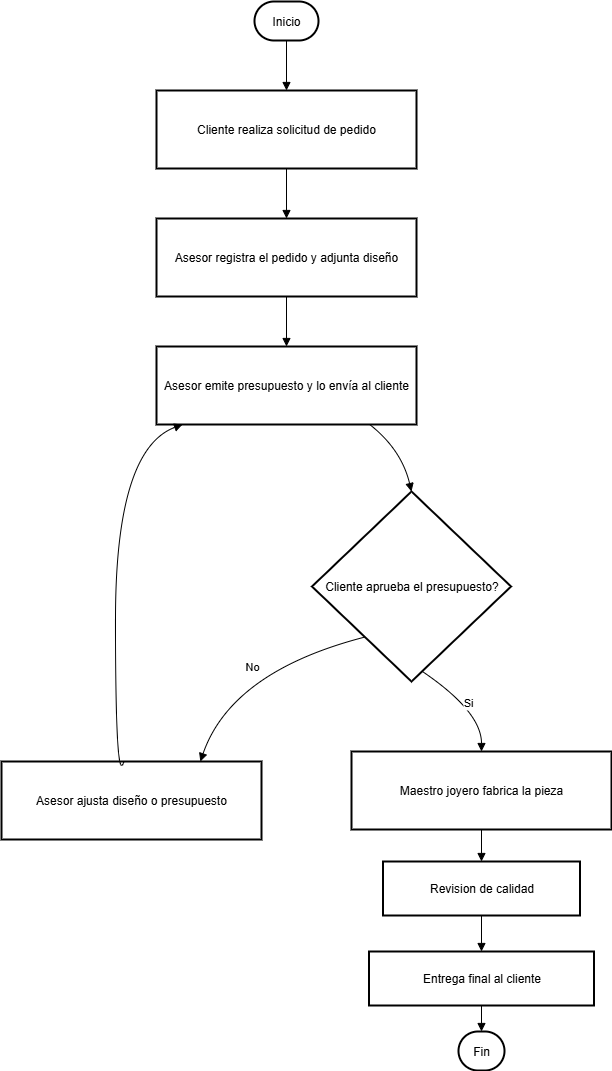

The diagram above was exported from draw.io. Its source (the exported page's mxGraphModel, read from the mxfile embedded in the PNG):
<mxGraphModel dx="2428" dy="1292" grid="1" gridSize="10" guides="1" tooltips="1" connect="1" arrows="1" fold="1" page="1" pageScale="1" pageWidth="850" pageHeight="1100" math="0" shadow="0" adaptiveColors="none">
  <root>
    <mxCell id="0" />
    <mxCell id="1" parent="0" />
    <mxCell id="8YsbSZnAahwuwGpWKF4i-65" value="Inicio" style="rounded=1;whiteSpace=wrap;arcSize=50;strokeWidth=2;" vertex="1" parent="1">
      <mxGeometry x="373" y="16" width="64" height="39" as="geometry" />
    </mxCell>
    <mxCell id="8YsbSZnAahwuwGpWKF4i-66" value="Cliente realiza solicitud de pedido" style="whiteSpace=wrap;strokeWidth=2;" vertex="1" parent="1">
      <mxGeometry x="275" y="105" width="260" height="78" as="geometry" />
    </mxCell>
    <mxCell id="8YsbSZnAahwuwGpWKF4i-67" value="Asesor registra el pedido y adjunta diseño" style="whiteSpace=wrap;strokeWidth=2;" vertex="1" parent="1">
      <mxGeometry x="275" y="233" width="260" height="78" as="geometry" />
    </mxCell>
    <mxCell id="8YsbSZnAahwuwGpWKF4i-68" value="Asesor emite presupuesto y lo envía al cliente" style="whiteSpace=wrap;strokeWidth=2;" vertex="1" parent="1">
      <mxGeometry x="275" y="361" width="260" height="78" as="geometry" />
    </mxCell>
    <mxCell id="8YsbSZnAahwuwGpWKF4i-69" value="Cliente aprueba el presupuesto?" style="rhombus;strokeWidth=2;whiteSpace=wrap;" vertex="1" parent="1">
      <mxGeometry x="430.5" y="506" width="199" height="190" as="geometry" />
    </mxCell>
    <mxCell id="8YsbSZnAahwuwGpWKF4i-70" value="Asesor ajusta diseño o presupuesto" style="whiteSpace=wrap;strokeWidth=2;" vertex="1" parent="1">
      <mxGeometry x="120" y="776" width="260" height="78" as="geometry" />
    </mxCell>
    <mxCell id="8YsbSZnAahwuwGpWKF4i-71" value="Maestro joyero fabrica la pieza" style="whiteSpace=wrap;strokeWidth=2;" vertex="1" parent="1">
      <mxGeometry x="470" y="766" width="260" height="78" as="geometry" />
    </mxCell>
    <mxCell id="8YsbSZnAahwuwGpWKF4i-72" value="Revision de calidad" style="whiteSpace=wrap;strokeWidth=2;" vertex="1" parent="1">
      <mxGeometry x="501.5" y="876" width="197" height="54" as="geometry" />
    </mxCell>
    <mxCell id="8YsbSZnAahwuwGpWKF4i-73" value="Entrega final al cliente" style="whiteSpace=wrap;strokeWidth=2;" vertex="1" parent="1">
      <mxGeometry x="487.5" y="966" width="225" height="54" as="geometry" />
    </mxCell>
    <mxCell id="8YsbSZnAahwuwGpWKF4i-74" value="Fin" style="rounded=1;whiteSpace=wrap;arcSize=50;strokeWidth=2;" vertex="1" parent="1">
      <mxGeometry x="577" y="1046" width="46" height="39" as="geometry" />
    </mxCell>
    <mxCell id="8YsbSZnAahwuwGpWKF4i-75" value="" style="curved=1;startArrow=none;endArrow=block;exitX=0.5;exitY=1;entryX=0.5;entryY=0;rounded=0;" edge="1" parent="1" source="8YsbSZnAahwuwGpWKF4i-65" target="8YsbSZnAahwuwGpWKF4i-66">
      <mxGeometry relative="1" as="geometry">
        <Array as="points" />
      </mxGeometry>
    </mxCell>
    <mxCell id="8YsbSZnAahwuwGpWKF4i-76" value="" style="curved=1;startArrow=none;endArrow=block;exitX=0.5;exitY=1;entryX=0.5;entryY=0;rounded=0;" edge="1" parent="1" source="8YsbSZnAahwuwGpWKF4i-66" target="8YsbSZnAahwuwGpWKF4i-67">
      <mxGeometry relative="1" as="geometry">
        <Array as="points" />
      </mxGeometry>
    </mxCell>
    <mxCell id="8YsbSZnAahwuwGpWKF4i-77" value="" style="curved=1;startArrow=none;endArrow=block;exitX=0.5;exitY=1;entryX=0.5;entryY=0;rounded=0;" edge="1" parent="1" source="8YsbSZnAahwuwGpWKF4i-67" target="8YsbSZnAahwuwGpWKF4i-68">
      <mxGeometry relative="1" as="geometry">
        <Array as="points" />
      </mxGeometry>
    </mxCell>
    <mxCell id="8YsbSZnAahwuwGpWKF4i-78" value="" style="curved=1;startArrow=none;endArrow=block;exitX=0.82;exitY=1;entryX=0.5;entryY=0;rounded=0;" edge="1" parent="1" source="8YsbSZnAahwuwGpWKF4i-68" target="8YsbSZnAahwuwGpWKF4i-69">
      <mxGeometry relative="1" as="geometry">
        <Array as="points">
          <mxPoint x="520" y="464" />
        </Array>
      </mxGeometry>
    </mxCell>
    <mxCell id="8YsbSZnAahwuwGpWKF4i-79" value="No" style="curved=1;startArrow=none;endArrow=block;exitX=0.06;exitY=1;entryX=0.77;entryY=-0.01;rounded=0;" edge="1" parent="1" source="8YsbSZnAahwuwGpWKF4i-69" target="8YsbSZnAahwuwGpWKF4i-70">
      <mxGeometry relative="1" as="geometry">
        <Array as="points">
          <mxPoint x="350" y="686" />
        </Array>
      </mxGeometry>
    </mxCell>
    <mxCell id="8YsbSZnAahwuwGpWKF4i-80" value="" style="curved=1;startArrow=none;endArrow=block;exitX=0.47;exitY=-0.01;entryX=0.1;entryY=1;rounded=0;" edge="1" parent="1" source="8YsbSZnAahwuwGpWKF4i-70" target="8YsbSZnAahwuwGpWKF4i-68">
      <mxGeometry relative="1" as="geometry">
        <Array as="points">
          <mxPoint x="234" y="803" />
          <mxPoint x="234" y="464" />
        </Array>
      </mxGeometry>
    </mxCell>
    <mxCell id="8YsbSZnAahwuwGpWKF4i-81" value="Si" style="curved=1;startArrow=none;endArrow=block;exitX=0.56;exitY=1;entryX=0.5;entryY=-0.01;rounded=0;" edge="1" parent="1" source="8YsbSZnAahwuwGpWKF4i-69" target="8YsbSZnAahwuwGpWKF4i-71">
      <mxGeometry relative="1" as="geometry">
        <Array as="points">
          <mxPoint x="600" y="726" />
        </Array>
      </mxGeometry>
    </mxCell>
    <mxCell id="8YsbSZnAahwuwGpWKF4i-82" value="" style="curved=1;startArrow=none;endArrow=block;exitX=0.5;exitY=0.99;entryX=0.5;entryY=-0.01;rounded=0;" edge="1" parent="1" source="8YsbSZnAahwuwGpWKF4i-71" target="8YsbSZnAahwuwGpWKF4i-72">
      <mxGeometry relative="1" as="geometry">
        <Array as="points" />
      </mxGeometry>
    </mxCell>
    <mxCell id="8YsbSZnAahwuwGpWKF4i-83" value="" style="curved=1;startArrow=none;endArrow=block;exitX=0.5;exitY=0.99;entryX=0.5;entryY=-0.01;rounded=0;" edge="1" parent="1" source="8YsbSZnAahwuwGpWKF4i-72" target="8YsbSZnAahwuwGpWKF4i-73">
      <mxGeometry relative="1" as="geometry">
        <Array as="points" />
      </mxGeometry>
    </mxCell>
    <mxCell id="8YsbSZnAahwuwGpWKF4i-84" value="" style="curved=1;startArrow=none;endArrow=block;exitX=0.5;exitY=0.99;entryX=0.5;entryY=-0.01;rounded=0;" edge="1" parent="1" source="8YsbSZnAahwuwGpWKF4i-73" target="8YsbSZnAahwuwGpWKF4i-74">
      <mxGeometry relative="1" as="geometry">
        <Array as="points" />
      </mxGeometry>
    </mxCell>
  </root>
</mxGraphModel>